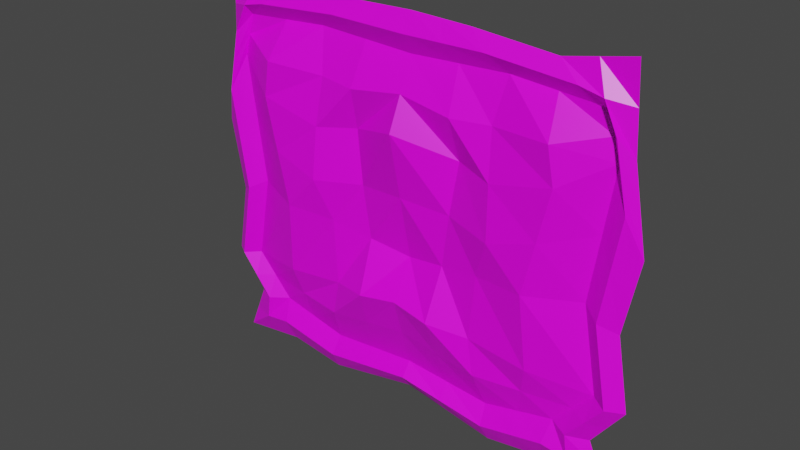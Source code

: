 # Source: pillow.blend  (saved by Blender 2.92.15; exported with 4.5.12 LTS)
import bpy
from mathutils import Matrix  # noqa: F401  (used for matrix-valued properties, if any)

bpy.ops.wm.read_factory_settings(use_empty=True)
scene = bpy.context.scene
scene.name = 'Scene'

# ---- collections
col_collection = bpy.data.collections.new('Collection'); scene.collection.children.link(col_collection)

# ---- images (referenced by path relative to the original .blend; pixels are not part of the script)
import os
ASSET_DIR = os.environ.get("B2B_ASSET_DIR", "")  # directory of the original .blend (textures are referenced by path, not embedded)
HERE = os.path.dirname(os.path.abspath(__file__))  # packed textures are extracted next to this script under _unpacked/

def load_image(name, relpath, width, height, colorspace="sRGB"):
    """Load a texture the original file referenced (path relative to the .blend, or extracted next to this script)."""
    p = next((c for c in (os.path.join(HERE, relpath), os.path.join(ASSET_DIR, relpath)) if relpath and os.path.exists(c)), "")
    if p:
        img = bpy.data.images.load(p, check_existing=True)
        img.name = name
    else:  # same state as the original file: an image datablock whose file is absent (Cycles renders it pink)
        img = bpy.data.images.new(name, width, height)
        img.source = "FILE"
        img.filepath = "//" + (relpath or name)
    img.colorspace_settings.name = colorspace
    return img
img_lowpolypalette_png = load_image('lowpolyPalette.png', 'lowpolyPalette.png', 1024, 1024, 'sRGB')

# ---- materials (node trees are filled in below, after node groups)
mat_material = bpy.data.materials.new('Material')
mat_material.alpha_threshold = 0.0
mat_material.use_transparent_shadow = False
mat_material.line_color = (0.0, 0.0, 0.0, 1.0)

# ---- material node trees
mat_material.use_nodes = True; mat_material.node_tree.nodes.clear()
_N = mat_material.node_tree.nodes; _L = mat_material.node_tree.links
n0 = _N.new('ShaderNodeOutputMaterial'); n0.name = 'Material Output'; n0.location = (300, 300)
n1 = _N.new('ShaderNodeBsdfPrincipled'); n1.name = 'Principled BSDF'; n1.location = (10, 300)
n1.distribution = 'GGX'
n1.subsurface_method = 'BURLEY'
n1.inputs[2].default_value = 0.4
n1.inputs[3].default_value = 1.45
n1.inputs[27].default_value = (0.0, 0.0, 0.0, 1.0)
n1.inputs[28].default_value = 1.0
n2 = _N.new('ShaderNodeTexImage'); n2.name = 'Image Texture'; n2.location = (-409, 185)
n2.image = img_lowpolypalette_png
_L.new(n1.outputs[0], n0.inputs[0])
_L.new(n2.outputs[0], n1.inputs[0])
n0.is_active_output = True

# ---- world
world_world = bpy.data.worlds.new('World'); scene.world = world_world
world_world.use_nodes = True; world_world.node_tree.nodes.clear()
_N = world_world.node_tree.nodes; _L = world_world.node_tree.links
n0 = _N.new('ShaderNodeOutputWorld'); n0.name = 'World Output'; n0.location = (300, 300)
n1 = _N.new('ShaderNodeBackground'); n1.name = 'Background'; n1.location = (10, 300)
n1.inputs[0].default_value = (0.05088, 0.05088, 0.05088, 1.0)
_L.new(n1.outputs[0], n0.inputs[0])
n0.is_active_output = True
world_world.color = (0.05088, 0.05088, 0.05088)
world_world.use_sun_shadow = False
world_world.sun_shadow_jitter_overblur = 0.0

# ---- meshes
me_sphere = bpy.data.meshes.new('Sphere')
me_sphere.from_pydata([(0.5353, 0.4106, -0.67), (0.4478, 0.4106, 0.9774), (0.9126, 0.4106, 1.023), (0.9521, 0.4106, -0.6869), (0.9351, 0.4106, 0.6808), (1.0, 0.4106, 0.3333), (0.9408, 0.4106, 0.01974), (0.9972, 0.4106, -0.291), (0.8646, 0.4106, -0.4721), (0.1741, 0.3657, 0.9241), (0.216, 0.4106, 0.8486), (0.247, 0.3877, 0.4899), (0.1794, 0.3834, 0.03384), (0.1681, 0.2961, -0.1895), (0.6272, 0.4106, 0.9633), (0.2685, 0.4106, 0.9915), (0.0, 0.4106, 1.0), (0.0, 0.3603, -0.328), (0.3629, 0.3464, -0.3703), (0.7809, 0.4106, -0.3646), (0.5719, 0.3785, -0.3674), (0.0, 0.4106, -0.6136), (0.4067, 0.4106, -0.6898), (0.6638, 0.4106, -0.6503), (0.8559, 0.3657, -0.3731), (0.1815, 0.3533, -0.3491), (0.1949, 0.4106, -0.5087), (0.1991, 0.3657, -0.5802), (0.2033, 0.4106, -0.6517), (0.1342, 0.4106, 0.9958), (0.0, 0.3657, 0.9214), (0.3482, 0.3657, 0.9267), (0.9309, 0.4106, -0.3815), (0.9095, 0.3657, 0.6241), (0.6572, 0.3191, 0.6897), (0.0, 0.3485, 0.7002), (0.7247, 0.3657, 0.8985), (0.8241, 0.3657, 0.8773), (0.9236, 0.4106, 0.856), (0.4012, 0.3619, 0.6755), (0.8514, 0.4106, 0.7411), (0.7946, 0.3657, -0.5661), (0.0, 0.3657, -0.5527), (0.3982, 0.3657, -0.6077), (0.2315, 0.3352, 0.6692), (0.9676, 0.4106, 0.5071), (0.6808, 0.3657, -0.5527), (0.9083, 0.4106, -0.5795), (0.8813, 0.3657, 0.7555), (0.0, 0.3485, 0.2809), (0.4264, 0.3143, 0.2428), (0.9377, 0.3657, 0.4927), (0.8686, 0.3657, 0.05782), (0.9306, 0.3657, -0.2826), (0.8359, 0.4106, 0.374), (0.6311, 0.3219, 0.3084), (0.7812, 0.3657, -0.4636), (0.7699, 0.4106, 0.9929), (0.808, 0.4106, -0.6686), (0.6977, 0.4106, -0.4551), (0.3897, 0.4106, -0.5257), (0.0, 0.4106, -0.4918), (0.9031, 0.3657, 0.2753), (0.2132, 0.3766, 0.2619), (0.8641, 0.4106, -0.2741), (0.3362, 0.3505, -0.2149), (0.0, 0.31, -0.1641), (0.9704, 0.4106, 0.1765), (0.5395, 0.3657, -0.5802), (0.7964, 0.4106, 0.09589), (0.3587, 0.3562, 0.06769), (0.0, 0.4106, 8.882e-16), (0.6297, 0.4106, 0.8443), (0.6847, 0.3218, 0.535), (0.8754, 0.4106, 0.652), (0.4164, 0.3315, 0.4699), (0.0, 0.2865, 0.5618), (0.5776, 0.322, 0.08179), (0.6001, 0.3464, -0.2445), (0.8274, 0.4106, 0.8302), (0.432, 0.4106, 0.8584), (0.0, 0.4106, 0.8387), (0.5437, 0.4106, -0.4904), (0.5364, 0.3657, 0.9126)], [], [(23, 46, 68, 0), (40, 79, 72, 34), (64, 69, 77, 78), (46, 59, 82, 68), (22, 43, 27, 28), (18, 65, 13, 25), (50, 75, 11, 63), (79, 36, 83, 72), (19, 64, 78, 20), (43, 60, 26, 27), (65, 70, 12, 13), (39, 80, 10, 44), (36, 14, 1, 83), (33, 48, 79, 40), (34, 72, 80, 39), (44, 10, 81, 35), (6, 67, 62, 52), (69, 54, 55, 77), (62, 51, 74, 54), (55, 73, 75, 50), (63, 11, 76, 49), (77, 55, 50, 70), (12, 63, 49, 71), (53, 52, 69, 64), (78, 77, 70, 65), (13, 12, 71, 66), (70, 50, 63, 12), (52, 62, 54, 69), (24, 53, 64, 19), (20, 78, 65, 18), (25, 13, 66, 17), (11, 44, 35, 76), (5, 45, 33, 51), (41, 56, 59, 46), (68, 82, 60, 43), (27, 26, 61, 42), (51, 33, 40, 74), (73, 34, 39, 75), (47, 8, 56, 41), (38, 2, 57, 37), (74, 40, 34, 73), (75, 39, 44, 11), (7, 6, 52, 53), (32, 7, 53, 24), (26, 25, 17, 61), (8, 32, 24, 56), (45, 4, 48, 33), (67, 5, 51, 62), (56, 24, 19, 59), (82, 20, 18, 60), (28, 27, 42, 21), (3, 47, 41, 58), (59, 19, 20, 82), (60, 18, 25, 26), (0, 68, 43, 22), (10, 9, 30, 81), (31, 15, 29, 9), (48, 37, 36, 79), (37, 57, 14, 36), (83, 1, 15, 31), (9, 29, 16, 30), (54, 74, 73, 55), (4, 38, 37, 48), (80, 31, 9, 10), (58, 41, 46, 23), (72, 83, 31, 80)])
_uv = me_sphere.uv_layers.new(name='UVMap')
_uv.uv.foreach_set('vector', [0.9336, 0.8047, 0.9336, 0.8047, 0.9336, 0.8047, 0.9336, 0.8047, 0.9336, 0.8047, 0.9336, 0.8047, 0.9336, 0.8047, 0.9336, 0.8047, 0.9336, 0.8047, 0.9336, 0.8047, 0.9336, 0.8047, 0.9336, 0.8047, 0.9336, 0.8047, 0.9336, 0.8047, 0.9336, 0.8047, 0.9336, 0.8047, 0.9336, 0.8047, 0.9336, 0.8047, 0.9336, 0.8047, 0.9336, 0.8047, 0.9336, 0.8047, 0.9336, 0.8047, 0.9336, 0.8047, 0.9336, 0.8047, 0.9336, 0.8047, 0.9336, 0.8047, 0.9336, 0.8047, 0.9336, 0.8047, 0.9336, 0.8047, 0.9336, 0.8047, 0.9336, 0.8047, 0.9336, 0.8047, 0.9336, 0.8047, 0.9336, 0.8047, 0.9336, 0.8047, 0.9336, 0.8047, 0.9336, 0.8047, 0.9336, 0.8047, 0.9336, 0.8047, 0.9336, 0.8047, 0.9336, 0.8047, 0.9336, 0.8047, 0.9336, 0.8047, 0.9336, 0.8047, 0.9336, 0.8047, 0.9336, 0.8047, 0.9336, 0.8047, 0.9336, 0.8047, 0.9336, 0.8047, 0.9336, 0.8047, 0.9336, 0.8047, 0.9336, 0.8047, 0.9336, 0.8047, 0.9336, 0.8047, 0.9336, 0.8047, 0.9336, 0.8047, 0.9336, 0.8047, 0.9336, 0.8047, 0.9336, 0.8047, 0.9336, 0.8047, 0.9336, 0.8047, 0.9336, 0.8047, 0.9336, 0.8047, 0.9336, 0.8047, 0.9336, 0.8047, 0.9336, 0.8047, 0.9336, 0.8047, 0.9336, 0.8047, 0.9336, 0.8047, 0.9336, 0.8047, 0.9336, 0.8047, 0.9336, 0.8047, 0.9336, 0.8047, 0.9336, 0.8047, 0.9336, 0.8047, 0.9336, 0.8047, 0.9336, 0.8047, 0.9336, 0.8047, 0.9336, 0.8047, 0.9336, 0.8047, 0.9336, 0.8047, 0.9336, 0.8047, 0.9336, 0.8047, 0.9336, 0.8047, 0.9336, 0.8047, 0.9336, 0.8047, 0.9336, 0.8047, 0.9336, 0.8047, 0.9336, 0.8047, 0.9336, 0.8047, 0.9336, 0.8047, 0.9336, 0.8047, 0.9336, 0.8047, 0.9336, 0.8047, 0.9336, 0.8047, 0.9336, 0.8047, 0.9336, 0.8047, 0.9336, 0.8047, 0.9336, 0.8047, 0.9336, 0.8047, 0.9336, 0.8047, 0.9336, 0.8047, 0.9336, 0.8047, 0.9336, 0.8047, 0.9336, 0.8047, 0.9336, 0.8047, 0.9336, 0.8047, 0.9336, 0.8047, 0.9336, 0.8047, 0.9336, 0.8047, 0.9336, 0.8047, 0.9336, 0.8047, 0.9336, 0.8047, 0.9336, 0.8047, 0.9336, 0.8047, 0.9336, 0.8047, 0.9336, 0.8047, 0.9336, 0.8047, 0.9336, 0.8047, 0.9336, 0.8047, 0.9336, 0.8047, 0.9336, 0.8047, 0.9336, 0.8047, 0.9336, 0.8047, 0.9336, 0.8047, 0.9336, 0.8047, 0.9336, 0.8047, 0.9336, 0.8047, 0.9336, 0.8047, 0.9336, 0.8047, 0.9336, 0.8047, 0.9336, 0.8047, 0.9336, 0.8047, 0.9336, 0.8047, 0.9336, 0.8047, 0.9336, 0.8047, 0.9336, 0.8047, 0.9336, 0.8047, 0.9336, 0.8047, 0.9336, 0.8047, 0.9336, 0.8047, 0.9336, 0.8047, 0.9336, 0.8047, 0.9336, 0.8047, 0.9336, 0.8047, 0.9336, 0.8047, 0.9336, 0.8047, 0.9336, 0.8047, 0.9336, 0.8047, 0.9336, 0.8047, 0.9336, 0.8047, 0.9336, 0.8047, 0.9336, 0.8047, 0.9336, 0.8047, 0.9336, 0.8047, 0.9336, 0.8047, 0.9336, 0.8047, 0.9336, 0.8047, 0.9336, 0.8047, 0.9336, 0.8047, 0.9336, 0.8047, 0.9336, 0.8047, 0.9336, 0.8047, 0.9336, 0.8047, 0.9336, 0.8047, 0.9336, 0.8047, 0.9336, 0.8047, 0.9336, 0.8047, 0.9336, 0.8047, 0.9336, 0.8047, 0.9336, 0.8047, 0.9336, 0.8047, 0.9336, 0.8047, 0.9336, 0.8047, 0.9336, 0.8047, 0.9336, 0.8047, 0.9336, 0.8047, 0.9336, 0.8047, 0.9336, 0.8047, 0.9336, 0.8047, 0.9336, 0.8047, 0.9336, 0.8047, 0.9336, 0.8047, 0.9336, 0.8047, 0.9336, 0.8047, 0.9336, 0.8047, 0.9336, 0.8047, 0.9336, 0.8047, 0.9336, 0.8047, 0.9336, 0.8047, 0.9336, 0.8047, 0.9336, 0.8047, 0.9336, 0.8047, 0.9336, 0.8047, 0.9336, 0.8047, 0.9336, 0.8047, 0.9336, 0.8047, 0.9336, 0.8047, 0.9336, 0.8047, 0.9336, 0.8047, 0.9336, 0.8047, 0.9336, 0.8047, 0.9336, 0.8047, 0.9336, 0.8047, 0.9336, 0.8047, 0.9336, 0.8047, 0.9336, 0.8047, 0.9336, 0.8047, 0.9336, 0.8047, 0.9336, 0.8047, 0.9336, 0.8047, 0.9336, 0.8047, 0.9336, 0.8047, 0.9336, 0.8047, 0.9336, 0.8047, 0.9336, 0.8047, 0.9336, 0.8047, 0.9336, 0.8047, 0.9336, 0.8047, 0.9336, 0.8047, 0.9336, 0.8047, 0.9336, 0.8047, 0.9336, 0.8047, 0.9336, 0.8047, 0.9336, 0.8047, 0.9336, 0.8047, 0.9336, 0.8047, 0.9336, 0.8047, 0.9336, 0.8047, 0.9336, 0.8047, 0.9336, 0.8047, 0.9336, 0.8047, 0.9336, 0.8047, 0.9336, 0.8047, 0.9336, 0.8047, 0.9336, 0.8047, 0.9336, 0.8047, 0.9336, 0.8047, 0.9336, 0.8047, 0.9336, 0.8047, 0.9336, 0.8047, 0.9336, 0.8047, 0.9336, 0.8047, 0.9336, 0.8047, 0.9336, 0.8047, 0.9336, 0.8047, 0.9336, 0.8047, 0.9336, 0.8047, 0.9336, 0.8047, 0.9336, 0.8047, 0.9336, 0.8047, 0.9336, 0.8047, 0.9336, 0.8047, 0.9336, 0.8047, 0.9336, 0.8047, 0.9336, 0.8047, 0.9336, 0.8047, 0.9336, 0.8047, 0.9336, 0.8047, 0.9336, 0.8047, 0.9336, 0.8047, 0.9336, 0.8047, 0.9336, 0.8047, 0.9336, 0.8047])
me_sphere.materials.append(mat_material)
me_sphere.use_remesh_fix_poles = True
me_sphere.use_remesh_preserve_attributes = False
me_sphere.use_mirror_vertex_groups = False
me_sphere.update()

# ---- objects
ob_sphere = bpy.data.objects.new('Sphere', me_sphere)

# ---- transforms, parenting, visibility, modifiers, constraints
ob_sphere.location = (0.0, 0.0, 0.0)
ob_sphere.lineart.crease_threshold = 0.0
_m = ob_sphere.modifiers.new('Mirror', 'MIRROR')
_m.use_clip = True

# ---- collection membership
col_collection.objects.link(ob_sphere)

# ---- scene / render settings (as saved in the file)
scene.frame_start = 1; scene.frame_end = 250; scene.frame_set(1)
scene.render.engine = 'BLENDER_EEVEE_NEXT'
scene.cycles.use_denoising = False
scene.cycles.samples = 128
scene.cycles.sampling_pattern = 'TABULATED_SOBOL'
scene.cycles.use_adaptive_sampling = False
scene.cycles.use_light_tree = False
scene.view_settings.view_transform = 'Filmic'
bpy.context.view_layer.update()

# ---- added for rendering (the .blend has no active camera and no usable light): camera, sun
cam_auto = bpy.data.cameras.new('AutoCamera')
cam_auto.lens = 50.0
cam_auto.sensor_width = 36.0
cam_auto.clip_end = 1000.0
ob_auto_camera = bpy.data.objects.new('AutoCamera', cam_auto)
scene.collection.objects.link(ob_auto_camera)
ob_auto_camera.location = (2.43871, -2.57792, 2.11737)
ob_auto_camera.rotation_euler = (1.09748, -7.21219e-08, 0.694738)
scene.camera = ob_auto_camera
light_auto_sun = bpy.data.lights.new('AutoSun', 'SUN')
light_auto_sun.energy = 3.0
light_auto_sun.angle = 0.0523599
ob_auto_sun = bpy.data.objects.new('AutoSun', light_auto_sun)
scene.collection.objects.link(ob_auto_sun)
ob_auto_sun.rotation_euler = (0.872665, 0.174533, 0.523599)
bpy.context.view_layer.update()
